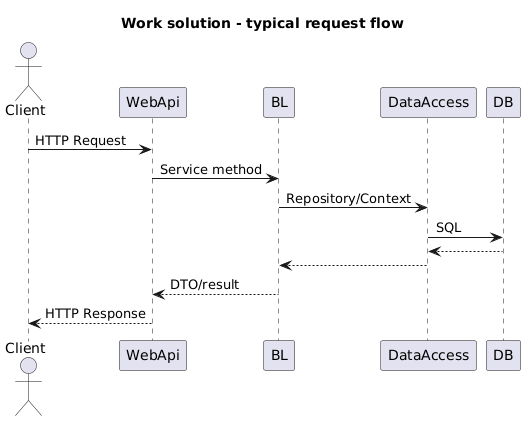

The diagram above was rendered by PlantUML. Its source (embedded in the PNG):
@startuml
title Work solution - typical request flow

actor Client
Client -> WebApi: HTTP Request
WebApi -> BL: Service method
BL -> DataAccess: Repository/Context
DataAccess -> DB: SQL
DB --> DataAccess
DataAccess --> BL
BL --> WebApi: DTO/result
WebApi --> Client: HTTP Response
@enduml